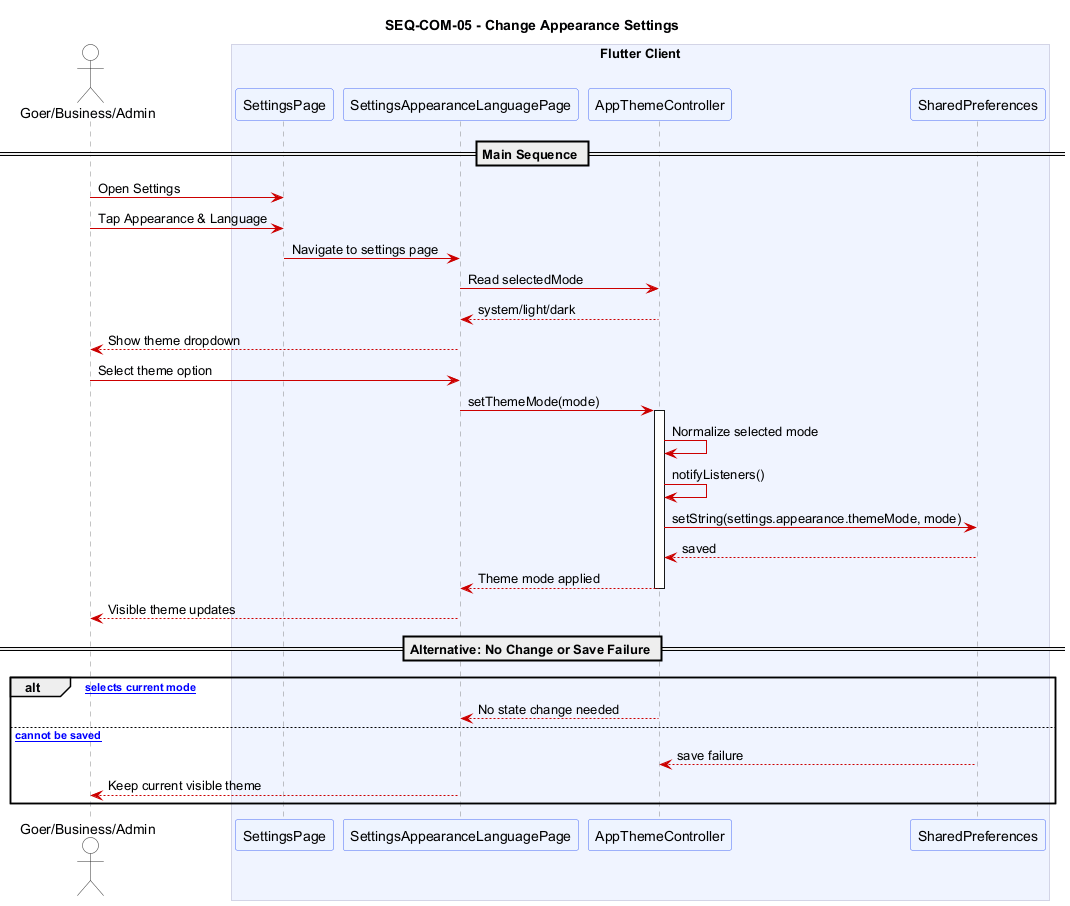

The diagram above was rendered by PlantUML. Its source (embedded in the PNG):
@startuml SEQ_GO_COM05_appearance_settings
title SEQ-COM-05 - Change Appearance Settings

skinparam sequence {
  ArrowColor #CC0000
  ActorBorderColor #333333
  ActorBackgroundColor #FAFAFA
  ParticipantBackgroundColor #EEF4FF
  ParticipantBorderColor #4A6CF7
  LifeLineBorderColor #888888
  BoxBackgroundColor #F5F5FF
  BoxBorderColor #AAAACC
  NoteBackgroundColor #FFFDE7
  NoteBorderColor #E6A817
}
skinparam shadowing false

actor "Goer/Business/Admin" as User

box "Flutter Client" #F0F4FF
  participant "SettingsPage" as Settings
  participant "SettingsAppearanceLanguagePage" as Appearance
  participant "AppThemeController" as Theme
  participant "SharedPreferences" as Prefs
end box

== Main Sequence ==

User -> Settings : Open Settings
User -> Settings : Tap Appearance & Language
Settings -> Appearance : Navigate to settings page
Appearance -> Theme : Read selectedMode
Theme --> Appearance : system/light/dark
Appearance --> User : Show theme dropdown
User -> Appearance : Select theme option
Appearance -> Theme : setThemeMode(mode)
activate Theme
Theme -> Theme : Normalize selected mode
Theme -> Theme : notifyListeners()
Theme -> Prefs : setString(settings.appearance.themeMode, mode)
Prefs --> Theme : saved
Theme --> Appearance : Theme mode applied
deactivate Theme
Appearance --> User : Visible theme updates

== Alternative: No Change or Save Failure ==

alt [User selects current mode]
  Theme --> Appearance : No state change needed
else [Preference cannot be saved]
  Prefs --> Theme : save failure
  Appearance --> User : Keep current visible theme
end

@enduml